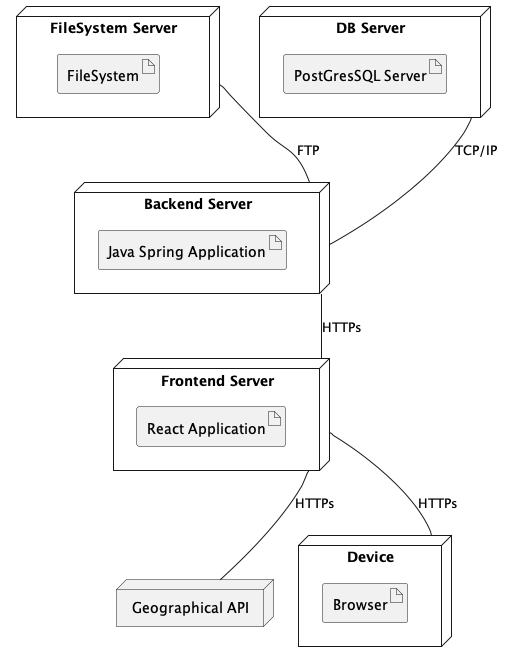

The diagram above was rendered by PlantUML. Its source (embedded in the PNG):
@startuml deployment

node "Frontend Server" as fs{
    artifact "React Application"
}

node "Device" as user {
    artifact "Browser" as bw
}

node "FileSystem Server" as fServer{
    artifact "FileSystem" as fileSystem
}

node "Backend Server" as backend{
    artifact "Java Spring Application"
}

node "DB Server" as db {
    artifact "PostGresSQL Server" as PSQL
}
node "Geographical API" as gm

fServer -- backend : "FTP"
fs -- user : "HTTPs"
fs -- gm : "HTTPs"
backend -- fs : "HTTPs"
db -- backend : "TCP/IP"

@enduml